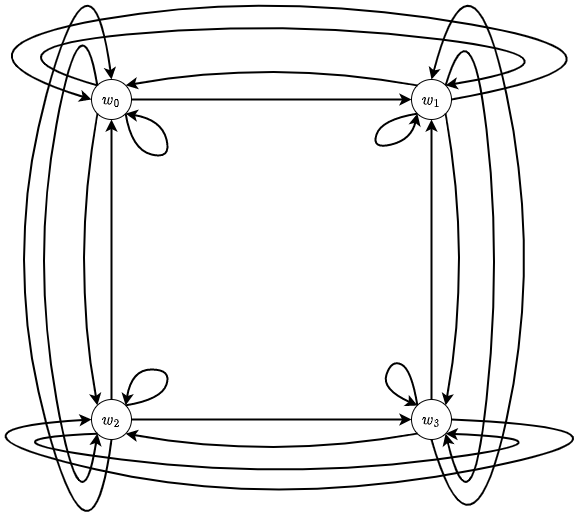

The diagram above was exported from draw.io. Its source (the exported page's mxGraphModel, read from the mxfile embedded in the PNG):
<mxGraphModel dx="1235" dy="646" grid="1" gridSize="10" guides="1" tooltips="1" connect="1" arrows="1" fold="1" page="1" pageScale="1" pageWidth="827" pageHeight="1169" math="1" shadow="0">
  <root>
    <mxCell id="0" />
    <mxCell id="1" parent="0" />
    <mxCell id="WiN6b8MtPsCqO4gOVzu6-1" value="&lt;font style=&quot;font-size: 14px;&quot;&gt;$$w_{0}$$&lt;/font&gt;" style="ellipse;whiteSpace=wrap;html=1;aspect=fixed;align=center;rounded=0;" vertex="1" parent="1">
      <mxGeometry x="100" y="100" width="40" height="40" as="geometry" />
    </mxCell>
    <mxCell id="WiN6b8MtPsCqO4gOVzu6-19" style="edgeStyle=orthogonalEdgeStyle;orthogonalLoop=1;jettySize=auto;html=1;exitX=1;exitY=0.5;exitDx=0;exitDy=0;entryX=0;entryY=0.5;entryDx=0;entryDy=0;strokeWidth=2;" edge="1" parent="1" source="WiN6b8MtPsCqO4gOVzu6-1" target="WiN6b8MtPsCqO4gOVzu6-4">
      <mxGeometry relative="1" as="geometry" />
    </mxCell>
    <mxCell id="WiN6b8MtPsCqO4gOVzu6-4" value="$$w_{1}$$" style="ellipse;whiteSpace=wrap;html=1;aspect=fixed;align=center;rounded=0;fontSize=14;" vertex="1" parent="1">
      <mxGeometry x="420" y="100" width="40" height="40" as="geometry" />
    </mxCell>
    <mxCell id="WiN6b8MtPsCqO4gOVzu6-5" value="$$w_{2}$$" style="ellipse;whiteSpace=wrap;html=1;aspect=fixed;align=center;rounded=0;fontSize=14;" vertex="1" parent="1">
      <mxGeometry x="100" y="420" width="40" height="40" as="geometry" />
    </mxCell>
    <mxCell id="WiN6b8MtPsCqO4gOVzu6-6" value="$$w_{3}$$" style="ellipse;whiteSpace=wrap;html=1;aspect=fixed;align=center;rounded=0;fontSize=14;" vertex="1" parent="1">
      <mxGeometry x="420" y="420" width="40" height="40" as="geometry" />
    </mxCell>
    <mxCell id="WiN6b8MtPsCqO4gOVzu6-10" value="" style="endArrow=classic;html=1;exitX=0.5;exitY=1;exitDx=0;exitDy=0;entryX=0.5;entryY=0;entryDx=0;entryDy=0;endFill=1;curved=1;rounded=0;anchorPointDirection=1;orthogonal=0;strokeWidth=2;arcSize=21;" edge="1" parent="1" source="WiN6b8MtPsCqO4gOVzu6-6" target="WiN6b8MtPsCqO4gOVzu6-4">
      <mxGeometry width="50" height="50" relative="1" as="geometry">
        <mxPoint x="390" y="320" as="sourcePoint" />
        <mxPoint x="440" y="270" as="targetPoint" />
        <Array as="points">
          <mxPoint x="480" y="600" />
          <mxPoint x="550" y="280" />
          <mxPoint x="480" y="-50" />
        </Array>
      </mxGeometry>
    </mxCell>
    <mxCell id="WiN6b8MtPsCqO4gOVzu6-12" value="" style="curved=1;endArrow=classic;html=1;exitX=1;exitY=1;exitDx=0;exitDy=0;entryX=1;entryY=0;entryDx=0;entryDy=0;strokeWidth=2;" edge="1" parent="1" source="WiN6b8MtPsCqO4gOVzu6-4" target="WiN6b8MtPsCqO4gOVzu6-6">
      <mxGeometry width="50" height="50" relative="1" as="geometry">
        <mxPoint x="430" y="260" as="sourcePoint" />
        <mxPoint x="380" y="310" as="targetPoint" />
        <Array as="points">
          <mxPoint x="480" y="280" />
        </Array>
      </mxGeometry>
    </mxCell>
    <mxCell id="WiN6b8MtPsCqO4gOVzu6-15" value="" style="curved=1;endArrow=classic;html=1;exitX=0.5;exitY=0;exitDx=0;exitDy=0;entryX=0.5;entryY=1;entryDx=0;entryDy=0;strokeWidth=2;shadow=0;startArrow=none;startFill=0;" edge="1" parent="1" source="WiN6b8MtPsCqO4gOVzu6-6" target="WiN6b8MtPsCqO4gOVzu6-4">
      <mxGeometry width="50" height="50" relative="1" as="geometry">
        <mxPoint x="380" y="310" as="sourcePoint" />
        <mxPoint x="430" y="260" as="targetPoint" />
        <Array as="points" />
      </mxGeometry>
    </mxCell>
    <mxCell id="WiN6b8MtPsCqO4gOVzu6-17" value="" style="curved=1;endArrow=classic;html=1;exitX=0;exitY=1;exitDx=0;exitDy=0;entryX=0;entryY=1;entryDx=0;entryDy=0;strokeWidth=2;" edge="1" parent="1" source="WiN6b8MtPsCqO4gOVzu6-4" target="WiN6b8MtPsCqO4gOVzu6-4">
      <mxGeometry width="50" height="50" relative="1" as="geometry">
        <mxPoint x="380" y="310" as="sourcePoint" />
        <mxPoint x="430" y="260" as="targetPoint" />
        <Array as="points">
          <mxPoint x="390" y="140" />
          <mxPoint x="380" y="170" />
          <mxPoint x="420" y="160" />
        </Array>
      </mxGeometry>
    </mxCell>
    <mxCell id="WiN6b8MtPsCqO4gOVzu6-18" value="" style="curved=1;endArrow=classic;html=1;exitX=1;exitY=0;exitDx=0;exitDy=0;entryX=1;entryY=1;entryDx=0;entryDy=0;strokeWidth=2;" edge="1" parent="1" source="WiN6b8MtPsCqO4gOVzu6-4" target="WiN6b8MtPsCqO4gOVzu6-6">
      <mxGeometry width="50" height="50" relative="1" as="geometry">
        <mxPoint x="390" y="310" as="sourcePoint" />
        <mxPoint x="440" y="260" as="targetPoint" />
        <Array as="points">
          <mxPoint x="480" y="20" />
          <mxPoint x="510" y="280" />
          <mxPoint x="480" y="560" />
        </Array>
      </mxGeometry>
    </mxCell>
    <mxCell id="WiN6b8MtPsCqO4gOVzu6-20" value="" style="curved=1;endArrow=classic;html=1;exitX=0;exitY=0;exitDx=0;exitDy=0;entryX=1;entryY=0;entryDx=0;entryDy=0;strokeWidth=2;" edge="1" parent="1" source="WiN6b8MtPsCqO4gOVzu6-4" target="WiN6b8MtPsCqO4gOVzu6-1">
      <mxGeometry width="50" height="50" relative="1" as="geometry">
        <mxPoint x="440" y="260" as="sourcePoint" />
        <mxPoint x="390" y="310" as="targetPoint" />
        <Array as="points">
          <mxPoint x="280" y="80" />
        </Array>
      </mxGeometry>
    </mxCell>
    <mxCell id="WiN6b8MtPsCqO4gOVzu6-21" value="" style="curved=1;endArrow=classic;html=1;exitX=1;exitY=0.5;exitDx=0;exitDy=0;strokeWidth=2;entryX=0;entryY=0.5;entryDx=0;entryDy=0;" edge="1" parent="1" source="WiN6b8MtPsCqO4gOVzu6-4" target="WiN6b8MtPsCqO4gOVzu6-1">
      <mxGeometry width="50" height="50" relative="1" as="geometry">
        <mxPoint x="600" y="150" as="sourcePoint" />
        <mxPoint x="390" y="310" as="targetPoint" />
        <Array as="points">
          <mxPoint x="680" y="80" />
          <mxPoint x="280" y="10" />
          <mxPoint x="-60" y="70" />
        </Array>
      </mxGeometry>
    </mxCell>
    <mxCell id="WiN6b8MtPsCqO4gOVzu6-22" value="" style="curved=1;endArrow=classic;html=1;exitX=0.5;exitY=0;exitDx=0;exitDy=0;entryX=0.5;entryY=1;entryDx=0;entryDy=0;strokeWidth=2;" edge="1" parent="1" source="WiN6b8MtPsCqO4gOVzu6-5" target="WiN6b8MtPsCqO4gOVzu6-1">
      <mxGeometry width="50" height="50" relative="1" as="geometry">
        <mxPoint x="440" y="280" as="sourcePoint" />
        <mxPoint x="390" y="330" as="targetPoint" />
      </mxGeometry>
    </mxCell>
    <mxCell id="WiN6b8MtPsCqO4gOVzu6-23" value="" style="curved=1;endArrow=classic;html=1;exitX=1;exitY=0.5;exitDx=0;exitDy=0;entryX=0;entryY=0.5;entryDx=0;entryDy=0;strokeWidth=2;" edge="1" parent="1" source="WiN6b8MtPsCqO4gOVzu6-5" target="WiN6b8MtPsCqO4gOVzu6-6">
      <mxGeometry width="50" height="50" relative="1" as="geometry">
        <mxPoint x="390" y="330" as="sourcePoint" />
        <mxPoint x="440" y="280" as="targetPoint" />
      </mxGeometry>
    </mxCell>
    <mxCell id="WiN6b8MtPsCqO4gOVzu6-25" value="" style="curved=1;endArrow=classic;html=1;exitX=0;exitY=0;exitDx=0;exitDy=0;strokeWidth=2;" edge="1" parent="1" source="WiN6b8MtPsCqO4gOVzu6-6">
      <mxGeometry width="50" height="50" relative="1" as="geometry">
        <mxPoint x="390" y="330" as="sourcePoint" />
        <mxPoint x="426" y="426" as="targetPoint" />
        <Array as="points">
          <mxPoint x="420" y="390" />
          <mxPoint x="400" y="380" />
          <mxPoint x="390" y="410" />
        </Array>
      </mxGeometry>
    </mxCell>
    <mxCell id="WiN6b8MtPsCqO4gOVzu6-26" value="" style="curved=1;endArrow=classic;html=1;exitX=1;exitY=1;exitDx=0;exitDy=0;strokeWidth=2;entryX=1;entryY=1;entryDx=0;entryDy=0;" edge="1" parent="1" source="WiN6b8MtPsCqO4gOVzu6-1" target="WiN6b8MtPsCqO4gOVzu6-1">
      <mxGeometry width="50" height="50" relative="1" as="geometry">
        <mxPoint x="390" y="330" as="sourcePoint" />
        <mxPoint x="250" y="150" as="targetPoint" />
        <Array as="points">
          <mxPoint x="140" y="170" />
          <mxPoint x="180" y="180" />
          <mxPoint x="170" y="140" />
        </Array>
      </mxGeometry>
    </mxCell>
    <mxCell id="WiN6b8MtPsCqO4gOVzu6-27" value="" style="curved=1;endArrow=classic;html=1;exitX=0;exitY=0;exitDx=0;exitDy=0;entryX=1;entryY=0;entryDx=0;entryDy=0;strokeWidth=2;" edge="1" parent="1" source="WiN6b8MtPsCqO4gOVzu6-1" target="WiN6b8MtPsCqO4gOVzu6-4">
      <mxGeometry width="50" height="50" relative="1" as="geometry">
        <mxPoint x="190" y="150" as="sourcePoint" />
        <mxPoint x="390" y="230" as="targetPoint" />
        <Array as="points">
          <mxPoint x="-20" y="70" />
          <mxPoint x="290" y="40" />
          <mxPoint x="610" y="80" />
        </Array>
      </mxGeometry>
    </mxCell>
    <mxCell id="WiN6b8MtPsCqO4gOVzu6-28" value="" style="curved=1;endArrow=classic;html=1;exitX=0.5;exitY=1;exitDx=0;exitDy=0;entryX=0.5;entryY=0;entryDx=0;entryDy=0;strokeWidth=2;" edge="1" parent="1" source="WiN6b8MtPsCqO4gOVzu6-5" target="WiN6b8MtPsCqO4gOVzu6-1">
      <mxGeometry width="50" height="50" relative="1" as="geometry">
        <mxPoint x="440" y="180" as="sourcePoint" />
        <mxPoint x="390" y="230" as="targetPoint" />
        <Array as="points">
          <mxPoint x="100" y="610" />
          <mxPoint x="10" y="280" />
          <mxPoint x="100" y="-50" />
        </Array>
      </mxGeometry>
    </mxCell>
    <mxCell id="WiN6b8MtPsCqO4gOVzu6-30" value="" style="curved=1;endArrow=classic;html=1;exitX=0;exitY=0;exitDx=0;exitDy=0;entryX=0;entryY=1;entryDx=0;entryDy=0;strokeWidth=2;" edge="1" parent="1" source="WiN6b8MtPsCqO4gOVzu6-1" target="WiN6b8MtPsCqO4gOVzu6-5">
      <mxGeometry width="50" height="50" relative="1" as="geometry">
        <mxPoint x="380" y="360" as="sourcePoint" />
        <mxPoint x="430" y="310" as="targetPoint" />
        <Array as="points">
          <mxPoint x="90" y="10" />
          <mxPoint x="40" y="280" />
          <mxPoint x="90" y="560" />
        </Array>
      </mxGeometry>
    </mxCell>
    <mxCell id="WiN6b8MtPsCqO4gOVzu6-31" value="" style="curved=1;endArrow=classic;html=1;exitX=0;exitY=1;exitDx=0;exitDy=0;entryX=0;entryY=0;entryDx=0;entryDy=0;strokeWidth=2;" edge="1" parent="1" source="WiN6b8MtPsCqO4gOVzu6-1" target="WiN6b8MtPsCqO4gOVzu6-5">
      <mxGeometry width="50" height="50" relative="1" as="geometry">
        <mxPoint x="380" y="260" as="sourcePoint" />
        <mxPoint x="430" y="210" as="targetPoint" />
        <Array as="points">
          <mxPoint x="80" y="280" />
        </Array>
      </mxGeometry>
    </mxCell>
    <mxCell id="WiN6b8MtPsCqO4gOVzu6-32" value="" style="curved=1;endArrow=classic;html=1;exitX=1;exitY=0;exitDx=0;exitDy=0;entryX=1;entryY=0;entryDx=0;entryDy=0;strokeWidth=2;" edge="1" parent="1" source="WiN6b8MtPsCqO4gOVzu6-5" target="WiN6b8MtPsCqO4gOVzu6-5">
      <mxGeometry width="50" height="50" relative="1" as="geometry">
        <mxPoint x="430" y="310" as="sourcePoint" />
        <mxPoint x="380" y="360" as="targetPoint" />
        <Array as="points">
          <mxPoint x="170" y="420" />
          <mxPoint x="180" y="390" />
          <mxPoint x="140" y="390" />
        </Array>
      </mxGeometry>
    </mxCell>
    <mxCell id="WiN6b8MtPsCqO4gOVzu6-34" value="" style="curved=1;endArrow=classic;html=1;exitX=0;exitY=1;exitDx=0;exitDy=0;entryX=1;entryY=1;entryDx=0;entryDy=0;strokeWidth=2;" edge="1" parent="1" source="WiN6b8MtPsCqO4gOVzu6-6" target="WiN6b8MtPsCqO4gOVzu6-5">
      <mxGeometry width="50" height="50" relative="1" as="geometry">
        <mxPoint x="420" y="280" as="sourcePoint" />
        <mxPoint x="370" y="330" as="targetPoint" />
        <Array as="points">
          <mxPoint x="280" y="480" />
        </Array>
      </mxGeometry>
    </mxCell>
    <mxCell id="WiN6b8MtPsCqO4gOVzu6-35" value="" style="curved=1;endArrow=classic;html=1;exitX=0;exitY=1;exitDx=0;exitDy=0;entryX=1;entryY=1;entryDx=0;entryDy=0;strokeWidth=2;" edge="1" parent="1" source="WiN6b8MtPsCqO4gOVzu6-5" target="WiN6b8MtPsCqO4gOVzu6-6">
      <mxGeometry width="50" height="50" relative="1" as="geometry">
        <mxPoint x="370" y="330" as="sourcePoint" />
        <mxPoint x="420" y="280" as="targetPoint" />
        <Array as="points">
          <mxPoint x="-30" y="460" />
          <mxPoint x="290" y="500" />
          <mxPoint x="600" y="460" />
        </Array>
      </mxGeometry>
    </mxCell>
    <mxCell id="WiN6b8MtPsCqO4gOVzu6-36" value="" style="curved=1;endArrow=classic;html=1;exitX=1;exitY=0.5;exitDx=0;exitDy=0;entryX=0;entryY=0.5;entryDx=0;entryDy=0;strokeWidth=2;" edge="1" parent="1" source="WiN6b8MtPsCqO4gOVzu6-6" target="WiN6b8MtPsCqO4gOVzu6-5">
      <mxGeometry width="50" height="50" relative="1" as="geometry">
        <mxPoint x="370" y="330" as="sourcePoint" />
        <mxPoint x="420" y="280" as="targetPoint" />
        <Array as="points">
          <mxPoint x="690" y="450" />
          <mxPoint x="280" y="530" />
          <mxPoint x="-70" y="450" />
        </Array>
      </mxGeometry>
    </mxCell>
  </root>
</mxGraphModel>